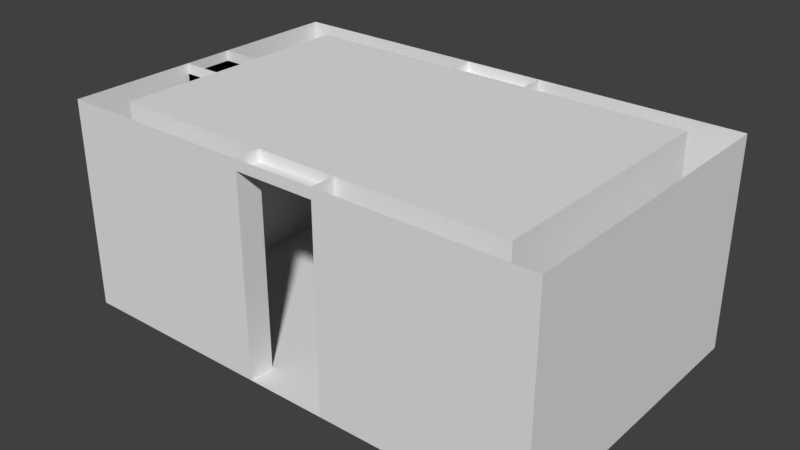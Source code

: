 # Source: Roomhalldesign.blend  (saved by Blender 2.79.0; exported with 4.5.12 LTS)
import bpy
from mathutils import Matrix  # noqa: F401  (used for matrix-valued properties, if any)

bpy.ops.wm.read_factory_settings(use_empty=True)
scene = bpy.context.scene
scene.name = 'Scene'

# ---- collections
col_collection_1 = bpy.data.collections.new('Collection 1'); scene.collection.children.link(col_collection_1)

# ---- world
world_world = bpy.data.worlds.new('World'); scene.world = world_world
world_world.color = (0.05088, 0.05088, 0.05088)
world_world.use_sun_shadow = False
world_world.sun_shadow_jitter_overblur = 0.0
world_world.cycles.sampling_method = 'MANUAL'

# ---- meshes
me_plane = bpy.data.meshes.new('Plane')
me_plane.from_pydata([(-1.0, -1.0, 0.0), (1.0, -1.0, 0.0), (-1.0, 1.0, 0.0), (1.0, 1.0, 0.0), (-1.0, 0.6667, 0.0), (-1.0, 0.3333, 0.0), (-1.0, -2.98e-08, 0.0), (-1.0, -0.3333, 0.0), (-1.0, -0.6667, 0.0), (-0.6667, -1.0, 0.0), (-0.3333, -1.0, 0.0), (2.98e-08, -1.0, 0.0), (0.3333, -1.0, 0.0), (0.6667, -1.0, 0.0), (1.0, -0.6667, 0.0), (1.0, -0.3333, 0.0), (1.0, 2.98e-08, 0.0), (1.0, 0.3333, 0.0), (1.0, 0.6667, 0.0), (0.6667, 1.0, 0.0), (0.3333, 1.0, 0.0), (-2.98e-08, 1.0, 0.0), (-0.3333, 1.0, 0.0), (-0.6667, 1.0, 0.0), (-1.0, -0.8333, 0.0), (0.8333, -1.0, 0.0), (1.0, 0.8333, 0.0), (-0.8333, 1.0, 0.0), (-1.0, 0.8333, 0.0), (-1.0, 0.5, 0.0), (-1.0, 0.1667, 0.0), (-1.0, -0.1667, 0.0), (-1.0, -0.5, 0.0), (-0.8333, -1.0, 0.0), (-0.5, -1.0, 0.0), (-0.1667, -1.0, 0.0), (0.1667, -1.0, 0.0), (0.5, -1.0, 0.0), (1.0, -0.8333, 0.0), (1.0, -0.5, 0.0), (1.0, -0.1667, 0.0), (1.0, 0.1667, 0.0), (1.0, 0.5, 0.0), (0.8333, 1.0, 0.0), (0.5, 1.0, 0.0), (0.1667, 1.0, 0.0), (-0.1667, 1.0, 0.0), (-0.5, 1.0, 0.0), (-0.6667, 0.8333, 0.0), (-0.6667, -0.8333, 0.0), (-0.3333, 0.8333, 0.0), (-0.3333, -0.8333, 0.0), (-2.484e-08, 0.8333, 0.0), (2.484e-08, -0.8333, 0.0), (0.3333, 0.8333, 0.0), (0.3333, -0.8333, 0.0), (0.6667, 0.8333, 0.0), (0.6667, -0.8333, 0.0), (-0.8333, -0.6667, 0.0), (-0.8333, -0.3333, 0.0), (-0.8333, 0.0, 0.0), (-0.8333, 0.3333, 0.0), (-0.8333, 0.6667, 0.0), (0.8333, -0.6667, 0.0), (0.8333, -0.3333, 0.0), (0.8333, 2.98e-08, 0.0), (0.8333, 0.3333, 0.0), (0.8333, 0.6667, 0.0), (0.8333, 0.5, 0.0), (0.8333, 0.1667, 0.0), (0.8333, -0.1667, 0.0), (0.8333, -0.5, 0.0), (0.8333, -0.8333, 0.0), (0.5, -0.8333, 0.0), (0.1667, -0.8333, 0.0), (-0.1667, -0.8333, 0.0), (-0.5, -0.8333, 0.0), (-0.8333, 0.5, 0.0), (-0.8333, 0.1667, 0.0), (-0.8333, -0.1667, 0.0), (-0.8333, -0.5, 0.0), (-0.8333, -0.8333, 0.0), (0.5, 0.8333, 0.0), (0.1667, 0.8333, 0.0), (-0.1667, 0.8333, 0.0), (-0.5, 0.8333, 0.0), (-0.8333, 0.8333, 0.0), (0.8333, 0.8333, 0.0), (-1.0, -0.8333, 4.001), (-1.0, -1.0, 4.001), (0.8333, -1.0, 4.001), (1.0, -1.0, 4.001), (1.0, 0.8333, 4.001), (1.0, 1.0, 4.001), (-0.8333, 1.0, 4.001), (-1.0, 1.0, 4.001), (-1.0, 0.8333, 4.001), (-1.0, 0.6667, 4.001), (-1.0, 0.5, 4.001), (-1.0, 0.3333, 4.001), (-1.0, -0.1667, 4.001), (-1.0, -0.3333, 4.001), (-1.0, -0.5, 4.001), (-1.0, -0.6667, 4.001), (-0.8333, -1.0, 4.001), (-0.6667, -1.0, 4.001), (-0.5, -1.0, 4.001), (-0.3333, -1.0, 4.001), (0.1667, -1.0, 4.001), (0.3333, -1.0, 4.001), (0.5, -1.0, 4.001), (0.6667, -1.0, 4.001), (1.0, -0.8333, 4.001), (1.0, -0.6667, 4.001), (1.0, -0.5, 4.001), (1.0, -0.3333, 4.001), (1.0, -0.1667, 4.001), (1.0, 2.98e-08, 4.001), (1.0, 0.1667, 4.001), (1.0, 0.3333, 4.001), (1.0, 0.5, 4.001), (1.0, 0.6667, 4.001), (0.8333, 1.0, 4.001), (0.6667, 1.0, 4.001), (0.5, 1.0, 4.001), (0.3333, 1.0, 4.001), (-0.1667, 1.0, 4.001), (-0.3333, 1.0, 4.001), (-0.5, 1.0, 4.001), (-0.6667, 1.0, 4.001), (-0.6667, 0.8333, 4.001), (-0.3333, 0.8333, 4.001), (0.3333, 0.8333, 4.001), (0.6667, 0.8333, 4.001), (-0.8333, -0.6667, 4.001), (-0.8333, -0.3333, 4.001), (-0.8333, 0.3333, 4.001), (-0.8333, 0.6667, 4.001), (-1.0, 0.1667, 4.001), (-0.1667, -1.0, 4.001), (0.1667, 1.0, 4.001), (-0.6667, -0.8333, 4.001), (-0.3333, -0.8333, 4.001), (0.3333, -0.8333, 4.001), (0.6667, -0.8333, 4.001), (0.8333, -0.6667, 4.001), (0.8333, -0.3333, 4.001), (0.8333, 2.98e-08, 4.001), (0.8333, 0.3333, 4.001), (0.8333, 0.6667, 4.001), (0.8333, 0.5, 4.001), (0.8333, 0.1667, 4.001), (0.8333, -0.1667, 4.001), (0.8333, -0.5, 4.001), (0.8333, -0.8333, 4.001), (0.5, -0.8333, 4.001), (0.1667, -0.8333, 4.001), (-0.1667, -0.8333, 4.001), (-0.5, -0.8333, 4.001), (-0.8333, 0.5, 4.001), (-0.8333, 0.1667, 4.001), (-0.8333, -0.1667, 4.001), (-0.8333, -0.5, 4.001), (-0.8333, -0.8333, 4.001), (0.5, 0.8333, 4.001), (0.1667, 0.8333, 4.001), (-0.1667, 0.8333, 4.001), (-0.5, 0.8333, 4.001), (-0.8333, 0.8333, 4.001), (0.8333, 0.8333, 4.001), (1.0, -0.3333, 3.8), (0.8333, 0.8333, 3.8), (1.0, -0.6667, 3.8), (1.0, -0.5, 3.8), (0.5, 1.0, 3.8), (0.3333, 1.0, 3.8), (1.0, -1.0, 3.8), (1.0, -0.8333, 3.8), (0.8333, 1.0, 3.8), (0.6667, 1.0, 3.8), (0.3333, -1.0, 3.8), (0.5, -1.0, 3.8), (1.0, 0.5, 3.8), (1.0, 0.6667, 3.8), (0.1667, -0.8333, 3.8), (1.0, 0.1667, 3.8), (1.0, 0.3333, 3.8), (1.0, -0.1667, 3.8), (1.0, 2.98e-08, 3.8), (1.0, 1.0, 3.8), (0.1667, 1.0, 3.8), (0.8333, -0.8333, 3.8), (0.8333, -1.0, 3.8), (1.0, 0.8333, 3.8), (0.1667, 0.8333, 3.8), (0.6667, -1.0, 3.8), (0.1667, -1.0, 3.8), (-0.3333, -1.0, 3.8), (-0.1667, -1.0, 3.8), (-0.8333, -0.1667, 3.8), (-1.0, -0.1667, 3.8), (-0.8333, -0.8333, 3.8), (-1.0, -1.0, 3.8), (-1.0, -0.8333, 3.8), (-1.0, -0.6667, 3.8), (-1.0, -0.3333, 3.8), (-1.0, -0.5, 3.8), (-0.6667, -1.0, 3.8), (-0.8333, -1.0, 3.8), (-0.1667, -0.8333, 3.8), (-0.5, -1.0, 3.8), (-0.8333, 0.8333, 3.8), (-0.3333, 1.0, 3.8), (-0.1667, 1.0, 3.8), (-0.6667, 1.0, 3.8), (-0.5, 1.0, 3.8), (-1.0, 1.0, 3.8), (-0.8333, 1.0, 3.8), (-1.0, 0.6667, 3.8), (-1.0, 0.8333, 3.8), (-1.0, 0.3333, 3.8), (-1.0, 0.5, 3.8), (-0.1667, 0.8333, 3.8), (-0.8333, 0.1667, 3.8), (-1.0, 0.1667, 3.8), (-1.0, 0.1667, 0.0), (-1.0, -2.98e-08, 0.0), (-1.0, -0.1667, 0.0), (-0.8333, 0.0, 0.0), (-0.8333, 0.1667, 0.0), (-0.8333, -0.1667, 0.0), (-1.0, 0.1667, 0.0), (-1.0, -2.98e-08, 0.0), (-1.0, -0.1667, 0.0), (-0.8333, 0.0, 0.0), (-0.8333, 0.1667, 0.0), (-0.8333, -0.1667, 0.0), (-1.0, 0.1667, 3.8), (-1.0, -2.98e-08, 3.8), (-1.0, -0.1667, 3.8), (-0.8333, 0.0, 3.8), (-0.8333, 0.1667, 3.8), (-0.8333, -0.1667, 3.8), (-0.6667, 0.8333, 4.0), (-0.6667, -0.8333, 4.0), (-0.3333, 0.8333, 4.0), (-0.3333, -0.8333, 4.0), (-2.484e-08, 0.8333, 4.0), (2.484e-08, -0.8333, 4.0), (0.3333, 0.8333, 4.0), (0.3333, -0.8333, 4.0), (0.6667, 0.8333, 4.0), (0.6667, -0.8333, 4.0), (-0.8333, -0.6667, 4.0), (-0.8333, -0.3333, 4.0), (-0.8333, 0.0, 4.0), (-0.8333, 0.3333, 4.0), (-0.8333, 0.6667, 4.0), (0.8333, -0.6667, 4.0), (0.8333, -0.3333, 4.0), (0.8333, 2.98e-08, 4.0), (0.8333, 0.3333, 4.0), (0.8333, 0.6667, 4.0), (0.8333, 0.5, 4.0), (0.8333, 0.1667, 4.0), (0.8333, -0.1667, 4.0), (0.8333, -0.5, 4.0), (0.8333, -0.8333, 4.0), (0.5, -0.8333, 4.0), (0.1667, -0.8333, 4.0), (-0.1667, -0.8333, 4.0), (-0.5, -0.8333, 4.0), (-0.8333, 0.5, 4.0), (-0.8333, 0.1667, 4.0), (-0.8333, -0.1667, 4.0), (-0.8333, -0.5, 4.0), (-0.8333, -0.8333, 4.0), (0.5, 0.8333, 4.0), (0.1667, 0.8333, 4.0), (-0.1667, 0.8333, 4.0), (-0.5, 0.8333, 4.0), (-0.8333, 0.8333, 4.0), (0.8333, 0.8333, 4.0)], [], [(193, 189, 93, 92), (192, 176, 91, 90), (84, 52, 21, 46), (175, 190, 140, 125), (203, 202, 89, 88), (179, 174, 124, 123), (189, 178, 122, 93), (186, 182, 120, 119), (215, 214, 129, 128), (188, 185, 118, 117), (213, 212, 127, 126), (11, 36, 74, 53), (170, 187, 116, 115), (35, 11, 53, 75), (172, 173, 114, 113), (174, 175, 125, 124), (176, 177, 112, 91), (230, 228, 234, 236), (30, 6, 226, 225), (178, 179, 123, 122), (180, 181, 110, 109), (182, 183, 121, 120), (52, 83, 45, 21), (201, 163, 141, 158, 142, 157, 209, 75, 51, 76, 49, 81), (185, 186, 119, 118), (236, 234, 235, 241, 240, 242), (197, 198, 139, 107), (187, 188, 117, 116), (199, 200, 100, 161), (212, 215, 128, 127), (217, 216, 95, 94), (190, 194, 165, 140), (219, 218, 97, 96), (221, 220, 99, 98), (204, 203, 88, 103), (195, 192, 90, 111), (200, 205, 101, 100), (183, 193, 92, 121), (222, 166, 126, 213), (206, 204, 103, 102), (214, 217, 94, 129), (208, 207, 105, 104), (198, 209, 157, 139), (216, 219, 96, 95), (164, 132, 165, 194, 83, 54, 82, 56, 87, 171, 169, 133), (210, 197, 107, 106), (134, 163, 201, 81, 58, 80, 59, 79, 199, 223, 78, 61, 77, 62, 86, 211, 168, 137, 159, 136, 160, 161, 135, 162), (218, 221, 98, 97), (220, 224, 138, 99), (224, 223, 160, 138), (196, 180, 109, 108), (181, 195, 111, 110), (205, 206, 102, 101), (177, 172, 113, 112), (202, 208, 104, 89), (173, 170, 115, 114), (184, 196, 108, 156), (207, 210, 106, 105), (74, 36, 196, 184), (39, 15, 170, 173), (38, 14, 172, 177), (37, 13, 195, 181), (36, 12, 180, 196), (18, 26, 193, 183), (13, 25, 192, 195), (45, 83, 194, 190), (40, 16, 188, 187), (41, 17, 186, 185), (42, 18, 183, 182), (12, 37, 181, 180), (43, 19, 179, 178), (1, 38, 177, 176), (44, 20, 175, 174), (14, 39, 173, 172), (155, 144, 154, 191, 72, 57, 73, 55, 74, 184, 156, 143), (15, 40, 187, 170), (16, 41, 185, 188), (17, 42, 182, 186), (3, 43, 178, 189), (19, 44, 174, 179), (20, 45, 190, 175), (25, 1, 176, 192), (26, 3, 189, 193), (9, 34, 210, 207), (0, 33, 208, 202), (7, 32, 206, 205), (34, 10, 197, 210), (35, 75, 209, 198), (33, 9, 207, 208), (32, 8, 204, 206), (31, 7, 205, 200), (8, 24, 203, 204), (79, 31, 200, 199), (10, 35, 198, 197), (24, 0, 202, 203), (30, 78, 223, 224), (5, 30, 224, 220), (4, 29, 221, 218), (2, 28, 219, 216), (23, 27, 217, 214), (84, 46, 213, 222), (29, 5, 220, 221), (28, 4, 218, 219), (27, 2, 216, 217), (22, 47, 215, 212), (46, 22, 212, 213), (47, 23, 214, 215), (140, 190, 213, 126), (194, 165, 166, 222), (194, 222, 213, 190), (196, 108, 139, 198), (209, 157, 156, 184), (196, 198, 209, 184), (100, 138, 224, 200), (130, 168, 211, 86, 48, 85, 50, 84, 222, 166, 131, 167), (224, 223, 199, 200), (78, 30, 225, 229), (60, 78, 229, 228), (31, 79, 230, 227), (6, 31, 227, 226), (79, 60, 228, 230), (233, 236, 242, 239), (228, 229, 235, 234), (227, 230, 236, 233), (229, 225, 231, 235), (226, 227, 233, 232), (225, 226, 232, 231), (240, 241, 237, 238, 239, 242), (235, 231, 237, 241), (232, 233, 239, 238), (231, 232, 238, 237), (81, 49, 76, 51, 75, 53, 74, 55, 73, 57, 72, 63, 71, 64, 70, 65, 69, 66, 68, 67, 87, 56, 82, 54, 83, 52, 84, 50, 85, 48, 86, 62, 77, 61, 78, 60, 79, 59, 80, 58), (191, 154, 145, 153, 146, 152, 147, 151, 148, 150, 149, 169, 171, 87, 67, 68, 66, 69, 65, 70, 64, 71, 63, 72), (276, 244, 271, 246, 270, 248, 269, 250, 268, 252, 267, 258, 266, 259, 265, 260, 264, 261, 263, 262, 282, 251, 277, 249, 278, 247, 279, 245, 280, 243, 281, 257, 272, 256, 273, 255, 274, 254, 275, 253)])
me_plane.use_remesh_preserve_volume = False
me_plane.use_remesh_preserve_attributes = False
me_plane.use_mirror_vertex_groups = False
me_plane.update()

# ---- objects
ob_plane = bpy.data.objects.new('Plane', me_plane)

# ---- transforms, parenting, visibility, modifiers, constraints
ob_plane.location = (0.0, 0.0, 0.0)
ob_plane.scale = (8.048, 5.004, 1.722)
ob_plane.lineart.crease_threshold = 0.0

# ---- collection membership
col_collection_1.objects.link(ob_plane)

# ---- scene / render settings (as saved in the file)
scene.frame_start = 1; scene.frame_end = 250; scene.frame_set(1)
scene.render.engine = 'BLENDER_EEVEE_NEXT'
scene.render.resolution_percentage = 50
scene.render.dither_intensity = 0.0
scene.cycles.use_denoising = False
scene.cycles.samples = 128
scene.cycles.sampling_pattern = 'TABULATED_SOBOL'
scene.cycles.use_adaptive_sampling = False
scene.cycles.use_light_tree = False
scene.cycles.blur_glossy = 0.0
scene.cycles.sample_clamp_indirect = 0.0
scene.view_settings.view_transform = 'Standard'
bpy.context.view_layer.update()

# ---- added for rendering (the .blend has no active camera and no usable light): camera, sun
cam_auto = bpy.data.cameras.new('AutoCamera')
cam_auto.lens = 50.0
cam_auto.sensor_width = 36.0
cam_auto.clip_end = 1000.0
ob_auto_camera = bpy.data.objects.new('AutoCamera', cam_auto)
scene.collection.objects.link(ob_auto_camera)
ob_auto_camera.location = (18.659, -22.3908, 18.3719)
ob_auto_camera.rotation_euler = (1.09748, -7.21219e-08, 0.694738)
scene.camera = ob_auto_camera
light_auto_sun = bpy.data.lights.new('AutoSun', 'SUN')
light_auto_sun.energy = 3.0
light_auto_sun.angle = 0.0523599
ob_auto_sun = bpy.data.objects.new('AutoSun', light_auto_sun)
scene.collection.objects.link(ob_auto_sun)
ob_auto_sun.rotation_euler = (0.872665, 0.174533, 0.523599)
bpy.context.view_layer.update()
